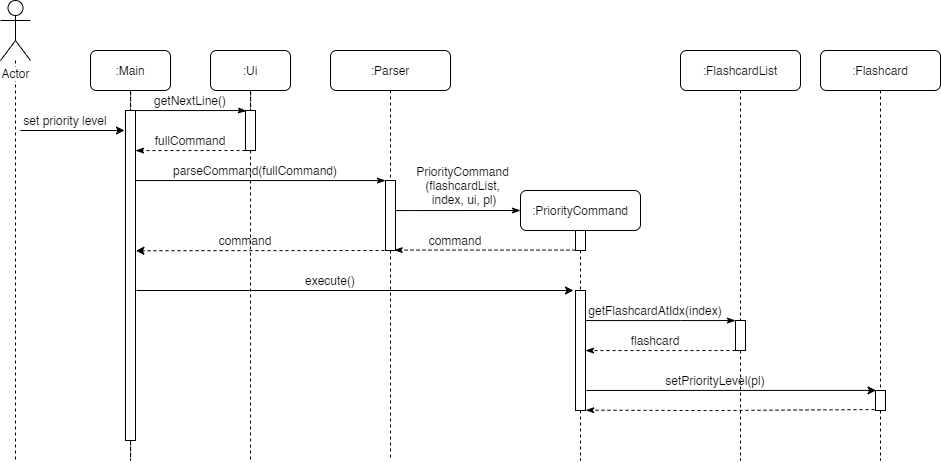

The diagram above was exported from draw.io. Its source (the exported page's mxGraphModel, read from the mxfile embedded in the PNG):
<mxGraphModel dx="1221" dy="625" grid="1" gridSize="10" guides="1" tooltips="1" connect="1" arrows="1" fold="1" page="1" pageScale="1" pageWidth="1169" pageHeight="827" math="0" shadow="0">
  <root>
    <mxCell id="0" />
    <mxCell id="1" parent="0" />
    <mxCell id="TY5xW9ysp1mzQ-ZTCHtc-14" style="edgeStyle=orthogonalEdgeStyle;rounded=0;orthogonalLoop=1;jettySize=auto;html=1;dashed=1;endArrow=none;endFill=0;" edge="1" parent="1" source="TY5xW9ysp1mzQ-ZTCHtc-1">
      <mxGeometry relative="1" as="geometry">
        <mxPoint x="55" y="480" as="targetPoint" />
      </mxGeometry>
    </mxCell>
    <mxCell id="TY5xW9ysp1mzQ-ZTCHtc-1" value="Actor" style="shape=umlActor;verticalLabelPosition=bottom;labelBackgroundColor=#ffffff;verticalAlign=top;html=1;" vertex="1" parent="1">
      <mxGeometry x="40" y="20" width="30" height="60" as="geometry" />
    </mxCell>
    <mxCell id="TY5xW9ysp1mzQ-ZTCHtc-17" style="edgeStyle=orthogonalEdgeStyle;rounded=0;orthogonalLoop=1;jettySize=auto;html=1;dashed=1;endArrow=none;endFill=0;" edge="1" parent="1" source="TY5xW9ysp1mzQ-ZTCHtc-54">
      <mxGeometry relative="1" as="geometry">
        <mxPoint x="620" y="480" as="targetPoint" />
      </mxGeometry>
    </mxCell>
    <mxCell id="TY5xW9ysp1mzQ-ZTCHtc-8" value=":PriorityCommand" style="rounded=1;whiteSpace=wrap;html=1;" vertex="1" parent="1">
      <mxGeometry x="560" y="210" width="120" height="40" as="geometry" />
    </mxCell>
    <mxCell id="TY5xW9ysp1mzQ-ZTCHtc-18" style="edgeStyle=orthogonalEdgeStyle;rounded=0;orthogonalLoop=1;jettySize=auto;html=1;dashed=1;endArrow=none;endFill=0;" edge="1" parent="1" source="TY5xW9ysp1mzQ-ZTCHtc-59">
      <mxGeometry relative="1" as="geometry">
        <mxPoint x="780" y="480" as="targetPoint" />
      </mxGeometry>
    </mxCell>
    <mxCell id="TY5xW9ysp1mzQ-ZTCHtc-9" value=":FlashcardList" style="rounded=1;whiteSpace=wrap;html=1;" vertex="1" parent="1">
      <mxGeometry x="720" y="70" width="120" height="40" as="geometry" />
    </mxCell>
    <mxCell id="TY5xW9ysp1mzQ-ZTCHtc-19" style="edgeStyle=orthogonalEdgeStyle;rounded=0;orthogonalLoop=1;jettySize=auto;html=1;dashed=1;endArrow=none;endFill=0;" edge="1" parent="1" source="TY5xW9ysp1mzQ-ZTCHtc-29">
      <mxGeometry relative="1" as="geometry">
        <mxPoint x="290" y="480" as="targetPoint" />
      </mxGeometry>
    </mxCell>
    <mxCell id="TY5xW9ysp1mzQ-ZTCHtc-12" value=":Ui" style="rounded=1;whiteSpace=wrap;html=1;" vertex="1" parent="1">
      <mxGeometry x="250" y="70" width="80" height="40" as="geometry" />
    </mxCell>
    <mxCell id="TY5xW9ysp1mzQ-ZTCHtc-23" style="edgeStyle=orthogonalEdgeStyle;rounded=0;orthogonalLoop=1;jettySize=auto;html=1;dashed=1;endArrow=none;endFill=0;" edge="1" parent="1" source="TY5xW9ysp1mzQ-ZTCHtc-41">
      <mxGeometry relative="1" as="geometry">
        <mxPoint x="430" y="480" as="targetPoint" />
      </mxGeometry>
    </mxCell>
    <mxCell id="TY5xW9ysp1mzQ-ZTCHtc-22" value=":Parser" style="rounded=1;whiteSpace=wrap;html=1;" vertex="1" parent="1">
      <mxGeometry x="370" y="70" width="120" height="40" as="geometry" />
    </mxCell>
    <mxCell id="TY5xW9ysp1mzQ-ZTCHtc-25" style="edgeStyle=orthogonalEdgeStyle;rounded=0;orthogonalLoop=1;jettySize=auto;html=1;dashed=1;endArrow=none;endFill=0;" edge="1" parent="1" source="TY5xW9ysp1mzQ-ZTCHtc-26">
      <mxGeometry relative="1" as="geometry">
        <mxPoint x="170" y="480" as="targetPoint" />
      </mxGeometry>
    </mxCell>
    <mxCell id="TY5xW9ysp1mzQ-ZTCHtc-24" value=":Main" style="rounded=1;whiteSpace=wrap;html=1;" vertex="1" parent="1">
      <mxGeometry x="130" y="70" width="80" height="40" as="geometry" />
    </mxCell>
    <mxCell id="TY5xW9ysp1mzQ-ZTCHtc-28" style="edgeStyle=orthogonalEdgeStyle;rounded=0;orthogonalLoop=1;jettySize=auto;html=1;endArrow=classicThin;endFill=1;entryX=0.1;entryY=0.013;entryDx=0;entryDy=0;entryPerimeter=0;" edge="1" parent="1" source="TY5xW9ysp1mzQ-ZTCHtc-26" target="TY5xW9ysp1mzQ-ZTCHtc-29">
      <mxGeometry relative="1" as="geometry">
        <mxPoint x="280" y="130" as="targetPoint" />
        <Array as="points">
          <mxPoint x="280" y="130" />
          <mxPoint x="280" y="131" />
        </Array>
      </mxGeometry>
    </mxCell>
    <mxCell id="TY5xW9ysp1mzQ-ZTCHtc-40" style="edgeStyle=orthogonalEdgeStyle;rounded=0;orthogonalLoop=1;jettySize=auto;html=1;endArrow=classicThin;endFill=1;" edge="1" parent="1" source="TY5xW9ysp1mzQ-ZTCHtc-26" target="TY5xW9ysp1mzQ-ZTCHtc-41">
      <mxGeometry relative="1" as="geometry">
        <mxPoint x="420" y="200" as="targetPoint" />
        <Array as="points">
          <mxPoint x="420" y="200" />
          <mxPoint x="420" y="200" />
        </Array>
      </mxGeometry>
    </mxCell>
    <mxCell id="TY5xW9ysp1mzQ-ZTCHtc-26" value="" style="html=1;points=[];perimeter=orthogonalPerimeter;" vertex="1" parent="1">
      <mxGeometry x="165" y="130" width="10" height="330" as="geometry" />
    </mxCell>
    <mxCell id="TY5xW9ysp1mzQ-ZTCHtc-27" style="edgeStyle=orthogonalEdgeStyle;rounded=0;orthogonalLoop=1;jettySize=auto;html=1;dashed=1;endArrow=none;endFill=0;" edge="1" parent="1" source="TY5xW9ysp1mzQ-ZTCHtc-24" target="TY5xW9ysp1mzQ-ZTCHtc-26">
      <mxGeometry relative="1" as="geometry">
        <mxPoint x="170" y="460" as="targetPoint" />
        <mxPoint x="170" y="110" as="sourcePoint" />
      </mxGeometry>
    </mxCell>
    <mxCell id="TY5xW9ysp1mzQ-ZTCHtc-35" style="edgeStyle=orthogonalEdgeStyle;rounded=0;orthogonalLoop=1;jettySize=auto;html=1;endArrow=classicThin;endFill=1;dashed=1;" edge="1" parent="1" source="TY5xW9ysp1mzQ-ZTCHtc-29" target="TY5xW9ysp1mzQ-ZTCHtc-26">
      <mxGeometry relative="1" as="geometry">
        <Array as="points">
          <mxPoint x="240" y="170" />
          <mxPoint x="240" y="170" />
        </Array>
      </mxGeometry>
    </mxCell>
    <mxCell id="TY5xW9ysp1mzQ-ZTCHtc-29" value="" style="html=1;points=[];perimeter=orthogonalPerimeter;" vertex="1" parent="1">
      <mxGeometry x="285" y="130" width="10" height="40" as="geometry" />
    </mxCell>
    <mxCell id="TY5xW9ysp1mzQ-ZTCHtc-30" style="edgeStyle=orthogonalEdgeStyle;rounded=0;orthogonalLoop=1;jettySize=auto;html=1;dashed=1;endArrow=none;endFill=0;" edge="1" parent="1" source="TY5xW9ysp1mzQ-ZTCHtc-12" target="TY5xW9ysp1mzQ-ZTCHtc-29">
      <mxGeometry relative="1" as="geometry">
        <mxPoint x="290" y="460" as="targetPoint" />
        <mxPoint x="290" y="110" as="sourcePoint" />
      </mxGeometry>
    </mxCell>
    <mxCell id="TY5xW9ysp1mzQ-ZTCHtc-36" value="getNextLine()" style="text;html=1;strokeColor=none;fillColor=none;align=center;verticalAlign=middle;whiteSpace=wrap;rounded=0;" vertex="1" parent="1">
      <mxGeometry x="210" y="110" width="40" height="20" as="geometry" />
    </mxCell>
    <mxCell id="TY5xW9ysp1mzQ-ZTCHtc-37" value="" style="endArrow=classic;html=1;" edge="1" parent="1">
      <mxGeometry width="50" height="50" relative="1" as="geometry">
        <mxPoint x="60" y="150" as="sourcePoint" />
        <mxPoint x="164" y="150" as="targetPoint" />
      </mxGeometry>
    </mxCell>
    <mxCell id="TY5xW9ysp1mzQ-ZTCHtc-38" value="set priority level" style="text;html=1;strokeColor=none;fillColor=none;align=center;verticalAlign=middle;whiteSpace=wrap;rounded=0;" vertex="1" parent="1">
      <mxGeometry x="45" y="130" width="120" height="20" as="geometry" />
    </mxCell>
    <mxCell id="TY5xW9ysp1mzQ-ZTCHtc-39" value="fullCommand" style="text;html=1;strokeColor=none;fillColor=none;align=center;verticalAlign=middle;whiteSpace=wrap;rounded=0;" vertex="1" parent="1">
      <mxGeometry x="185" y="150" width="90" height="20" as="geometry" />
    </mxCell>
    <mxCell id="TY5xW9ysp1mzQ-ZTCHtc-47" style="edgeStyle=orthogonalEdgeStyle;rounded=0;orthogonalLoop=1;jettySize=auto;html=1;entryX=0;entryY=0.5;entryDx=0;entryDy=0;endArrow=classicThin;endFill=1;" edge="1" parent="1" source="TY5xW9ysp1mzQ-ZTCHtc-41" target="TY5xW9ysp1mzQ-ZTCHtc-8">
      <mxGeometry relative="1" as="geometry">
        <Array as="points">
          <mxPoint x="450" y="230" />
          <mxPoint x="450" y="230" />
        </Array>
      </mxGeometry>
    </mxCell>
    <mxCell id="TY5xW9ysp1mzQ-ZTCHtc-41" value="" style="html=1;points=[];perimeter=orthogonalPerimeter;" vertex="1" parent="1">
      <mxGeometry x="425" y="200" width="10" height="70" as="geometry" />
    </mxCell>
    <mxCell id="TY5xW9ysp1mzQ-ZTCHtc-42" style="edgeStyle=orthogonalEdgeStyle;rounded=0;orthogonalLoop=1;jettySize=auto;html=1;dashed=1;endArrow=none;endFill=0;" edge="1" parent="1" source="TY5xW9ysp1mzQ-ZTCHtc-22" target="TY5xW9ysp1mzQ-ZTCHtc-41">
      <mxGeometry relative="1" as="geometry">
        <mxPoint x="430" y="450" as="targetPoint" />
        <mxPoint x="430" y="110" as="sourcePoint" />
      </mxGeometry>
    </mxCell>
    <mxCell id="TY5xW9ysp1mzQ-ZTCHtc-43" value="parseCommand(fullCommand)" style="text;html=1;strokeColor=none;fillColor=none;align=center;verticalAlign=middle;whiteSpace=wrap;rounded=0;" vertex="1" parent="1">
      <mxGeometry x="240" y="180" width="110" height="20" as="geometry" />
    </mxCell>
    <mxCell id="TY5xW9ysp1mzQ-ZTCHtc-48" value="PriorityCommand&lt;br&gt;(flashcardList,&lt;br&gt;&amp;nbsp;index, ui, pl)" style="text;html=1;strokeColor=none;fillColor=none;align=center;verticalAlign=middle;whiteSpace=wrap;rounded=0;" vertex="1" parent="1">
      <mxGeometry x="435" y="190" width="135" height="30" as="geometry" />
    </mxCell>
    <mxCell id="TY5xW9ysp1mzQ-ZTCHtc-51" style="edgeStyle=orthogonalEdgeStyle;rounded=0;orthogonalLoop=1;jettySize=auto;html=1;endArrow=classicThin;endFill=1;entryX=0.873;entryY=0.994;entryDx=0;entryDy=0;entryPerimeter=0;dashed=1;" edge="1" parent="1" source="TY5xW9ysp1mzQ-ZTCHtc-49" target="TY5xW9ysp1mzQ-ZTCHtc-41">
      <mxGeometry relative="1" as="geometry">
        <mxPoint x="440" y="270" as="targetPoint" />
        <Array as="points">
          <mxPoint x="600" y="270" />
        </Array>
      </mxGeometry>
    </mxCell>
    <mxCell id="TY5xW9ysp1mzQ-ZTCHtc-49" value="" style="html=1;points=[];perimeter=orthogonalPerimeter;" vertex="1" parent="1">
      <mxGeometry x="615" y="250" width="10" height="20" as="geometry" />
    </mxCell>
    <mxCell id="TY5xW9ysp1mzQ-ZTCHtc-52" value="command" style="text;html=1;strokeColor=none;fillColor=none;align=center;verticalAlign=middle;whiteSpace=wrap;rounded=0;" vertex="1" parent="1">
      <mxGeometry x="450" y="250" width="90" height="20" as="geometry" />
    </mxCell>
    <mxCell id="TY5xW9ysp1mzQ-ZTCHtc-53" value="" style="endArrow=classic;html=1;" edge="1" parent="1">
      <mxGeometry width="50" height="50" relative="1" as="geometry">
        <mxPoint x="176" y="310" as="sourcePoint" />
        <mxPoint x="613" y="310" as="targetPoint" />
      </mxGeometry>
    </mxCell>
    <mxCell id="TY5xW9ysp1mzQ-ZTCHtc-62" style="edgeStyle=orthogonalEdgeStyle;rounded=0;orthogonalLoop=1;jettySize=auto;html=1;endArrow=classicThin;endFill=1;" edge="1" parent="1" source="TY5xW9ysp1mzQ-ZTCHtc-54" target="TY5xW9ysp1mzQ-ZTCHtc-59">
      <mxGeometry relative="1" as="geometry">
        <mxPoint x="730" y="340" as="targetPoint" />
        <Array as="points">
          <mxPoint x="720" y="340" />
          <mxPoint x="720" y="340" />
        </Array>
      </mxGeometry>
    </mxCell>
    <mxCell id="TY5xW9ysp1mzQ-ZTCHtc-54" value="" style="html=1;points=[];perimeter=orthogonalPerimeter;" vertex="1" parent="1">
      <mxGeometry x="615" y="310" width="10" height="120" as="geometry" />
    </mxCell>
    <mxCell id="TY5xW9ysp1mzQ-ZTCHtc-55" style="edgeStyle=orthogonalEdgeStyle;rounded=0;orthogonalLoop=1;jettySize=auto;html=1;dashed=1;endArrow=none;endFill=0;" edge="1" parent="1" source="TY5xW9ysp1mzQ-ZTCHtc-49" target="TY5xW9ysp1mzQ-ZTCHtc-54">
      <mxGeometry relative="1" as="geometry">
        <mxPoint x="620" y="450" as="targetPoint" />
        <mxPoint x="620" y="270" as="sourcePoint" />
      </mxGeometry>
    </mxCell>
    <mxCell id="TY5xW9ysp1mzQ-ZTCHtc-56" value="execute()" style="text;html=1;strokeColor=none;fillColor=none;align=center;verticalAlign=middle;whiteSpace=wrap;rounded=0;" vertex="1" parent="1">
      <mxGeometry x="315" y="290" width="110" height="20" as="geometry" />
    </mxCell>
    <mxCell id="TY5xW9ysp1mzQ-ZTCHtc-57" value="" style="endArrow=classic;html=1;exitX=0.5;exitY=1;exitDx=0;exitDy=0;exitPerimeter=0;entryX=1.04;entryY=0.425;entryDx=0;entryDy=0;entryPerimeter=0;dashed=1;" edge="1" parent="1" source="TY5xW9ysp1mzQ-ZTCHtc-41" target="TY5xW9ysp1mzQ-ZTCHtc-26">
      <mxGeometry width="50" height="50" relative="1" as="geometry">
        <mxPoint x="400" y="270" as="sourcePoint" />
        <mxPoint x="450" y="220" as="targetPoint" />
      </mxGeometry>
    </mxCell>
    <mxCell id="TY5xW9ysp1mzQ-ZTCHtc-58" value="command" style="text;html=1;strokeColor=none;fillColor=none;align=center;verticalAlign=middle;whiteSpace=wrap;rounded=0;" vertex="1" parent="1">
      <mxGeometry x="240" y="250" width="90" height="20" as="geometry" />
    </mxCell>
    <mxCell id="TY5xW9ysp1mzQ-ZTCHtc-72" style="edgeStyle=orthogonalEdgeStyle;rounded=0;orthogonalLoop=1;jettySize=auto;html=1;endArrow=classicThin;endFill=1;dashed=1;" edge="1" parent="1" source="TY5xW9ysp1mzQ-ZTCHtc-59" target="TY5xW9ysp1mzQ-ZTCHtc-54">
      <mxGeometry relative="1" as="geometry">
        <Array as="points">
          <mxPoint x="730" y="370" />
          <mxPoint x="730" y="370" />
        </Array>
      </mxGeometry>
    </mxCell>
    <mxCell id="TY5xW9ysp1mzQ-ZTCHtc-59" value="" style="html=1;points=[];perimeter=orthogonalPerimeter;" vertex="1" parent="1">
      <mxGeometry x="775" y="340" width="10" height="30" as="geometry" />
    </mxCell>
    <mxCell id="TY5xW9ysp1mzQ-ZTCHtc-60" style="edgeStyle=orthogonalEdgeStyle;rounded=0;orthogonalLoop=1;jettySize=auto;html=1;dashed=1;endArrow=none;endFill=0;" edge="1" parent="1" source="TY5xW9ysp1mzQ-ZTCHtc-9" target="TY5xW9ysp1mzQ-ZTCHtc-59">
      <mxGeometry relative="1" as="geometry">
        <mxPoint x="780" y="450" as="targetPoint" />
        <mxPoint x="780" y="110" as="sourcePoint" />
      </mxGeometry>
    </mxCell>
    <mxCell id="TY5xW9ysp1mzQ-ZTCHtc-63" value="getFlashcardAtIdx(index)" style="text;html=1;strokeColor=none;fillColor=none;align=center;verticalAlign=middle;whiteSpace=wrap;rounded=0;" vertex="1" parent="1">
      <mxGeometry x="650" y="320" width="90" height="20" as="geometry" />
    </mxCell>
    <mxCell id="TY5xW9ysp1mzQ-ZTCHtc-66" value=":Flashcard" style="rounded=1;whiteSpace=wrap;html=1;" vertex="1" parent="1">
      <mxGeometry x="860" y="70" width="120" height="40" as="geometry" />
    </mxCell>
    <mxCell id="TY5xW9ysp1mzQ-ZTCHtc-67" style="edgeStyle=orthogonalEdgeStyle;rounded=0;orthogonalLoop=1;jettySize=auto;html=1;dashed=1;endArrow=none;endFill=0;" edge="1" parent="1" source="TY5xW9ysp1mzQ-ZTCHtc-68">
      <mxGeometry relative="1" as="geometry">
        <mxPoint x="920" y="480" as="targetPoint" />
        <mxPoint x="920" y="110" as="sourcePoint" />
      </mxGeometry>
    </mxCell>
    <mxCell id="TY5xW9ysp1mzQ-ZTCHtc-76" style="edgeStyle=orthogonalEdgeStyle;rounded=0;orthogonalLoop=1;jettySize=auto;html=1;endArrow=classicThin;endFill=1;entryX=1.024;entryY=0.862;entryDx=0;entryDy=0;entryPerimeter=0;dashed=1;" edge="1" parent="1">
      <mxGeometry relative="1" as="geometry">
        <mxPoint x="920" y="429" as="sourcePoint" />
        <mxPoint x="625.24" y="429.67999999999995" as="targetPoint" />
        <Array as="points">
          <mxPoint x="920" y="430" />
          <mxPoint x="750" y="430" />
        </Array>
      </mxGeometry>
    </mxCell>
    <mxCell id="TY5xW9ysp1mzQ-ZTCHtc-68" value="" style="html=1;points=[];perimeter=orthogonalPerimeter;" vertex="1" parent="1">
      <mxGeometry x="915" y="410" width="10" height="20" as="geometry" />
    </mxCell>
    <mxCell id="TY5xW9ysp1mzQ-ZTCHtc-69" style="edgeStyle=orthogonalEdgeStyle;rounded=0;orthogonalLoop=1;jettySize=auto;html=1;dashed=1;endArrow=none;endFill=0;" edge="1" parent="1" source="TY5xW9ysp1mzQ-ZTCHtc-66" target="TY5xW9ysp1mzQ-ZTCHtc-68">
      <mxGeometry relative="1" as="geometry">
        <mxPoint x="920" y="450" as="targetPoint" />
        <mxPoint x="920" y="110" as="sourcePoint" />
      </mxGeometry>
    </mxCell>
    <mxCell id="TY5xW9ysp1mzQ-ZTCHtc-71" value="setPriorityLevel(pl)" style="text;html=1;strokeColor=none;fillColor=none;align=center;verticalAlign=middle;whiteSpace=wrap;rounded=0;" vertex="1" parent="1">
      <mxGeometry x="710" y="390" width="90" height="20" as="geometry" />
    </mxCell>
    <mxCell id="TY5xW9ysp1mzQ-ZTCHtc-73" value="" style="endArrow=classic;html=1;exitX=1.064;exitY=0.833;exitDx=0;exitDy=0;exitPerimeter=0;entryX=0.052;entryY=-0.005;entryDx=0;entryDy=0;entryPerimeter=0;" edge="1" parent="1" source="TY5xW9ysp1mzQ-ZTCHtc-54" target="TY5xW9ysp1mzQ-ZTCHtc-68">
      <mxGeometry width="50" height="50" relative="1" as="geometry">
        <mxPoint x="680" y="380" as="sourcePoint" />
        <mxPoint x="900" y="408" as="targetPoint" />
      </mxGeometry>
    </mxCell>
    <mxCell id="TY5xW9ysp1mzQ-ZTCHtc-75" value="flashcard" style="text;html=1;strokeColor=none;fillColor=none;align=center;verticalAlign=middle;whiteSpace=wrap;rounded=0;" vertex="1" parent="1">
      <mxGeometry x="650" y="350" width="90" height="20" as="geometry" />
    </mxCell>
  </root>
</mxGraphModel>